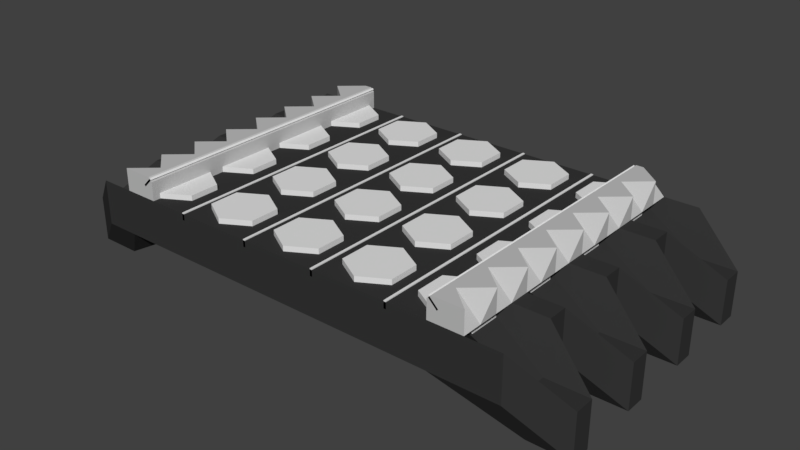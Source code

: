 # Source: SimpleStreetB1.blend  (saved by Blender 2.79.0; exported with 4.5.12 LTS)
import bpy
from mathutils import Matrix  # noqa: F401  (used for matrix-valued properties, if any)

bpy.ops.wm.read_factory_settings(use_empty=True)
scene = bpy.context.scene
scene.name = 'Scene'

# ---- collections
col_collection_1 = bpy.data.collections.new('Collection 1'); scene.collection.children.link(col_collection_1)

# ---- materials (node trees are filled in below, after node groups)
mat_material_001 = bpy.data.materials.new('Material.001')
mat_material_001.alpha_threshold = 0.0
mat_material_001.use_transparent_shadow = False
mat_material_001.diffuse_color = (0.5382, 0.5382, 0.5382, 1.0)
mat_material_001.roughness = 0.5
mat_material_001.line_color = (0.0, 0.0, 0.0, 1.0)
mat_material = bpy.data.materials.new('Material')
mat_material.alpha_threshold = 0.0
mat_material.use_transparent_shadow = False
mat_material.diffuse_color = (0.03741, 0.03741, 0.03741, 1.0)
mat_material.roughness = 0.5
mat_material.line_color = (0.0, 0.0, 0.0, 1.0)

# ---- material node trees

# ---- world
world_world = bpy.data.worlds.new('World'); scene.world = world_world
world_world.color = (0.05088, 0.05088, 0.05088)
world_world.use_sun_shadow = False
world_world.sun_shadow_jitter_overblur = 0.0
world_world.cycles.sampling_method = 'MANUAL'

# ---- meshes
me_plane_003 = bpy.data.meshes.new('Plane.003')
me_plane_003.from_pydata([(2.222, -6.516e-09, 0.4723), (2.204, -6.516e-09, 0.454), (2.1, 6.516e-09, 0.5943), (2.082, 6.516e-09, 0.5761), (2.1, -4.0, 0.5943), (2.222, -4.0, 0.4723), (2.204, -4.0, 0.454), (2.082, -4.0, 0.5761), (-2.098, -6.516e-09, 0.5964), (-2.079, -6.516e-09, 0.5781), (-2.22, 6.516e-09, 0.4743), (-2.201, 6.516e-09, 0.4561), (-2.22, -4.0, 0.4743), (-2.098, -4.0, 0.5964), (-2.079, -4.0, 0.5781), (-2.201, -4.0, 0.4561), (-2.098, -0.2667, 0.5964), (-2.098, -0.5333, 0.5964), (-2.098, -0.8, 0.5964), (-2.098, -1.067, 0.5964), (-2.098, -1.333, 0.5964), (-2.098, -1.6, 0.5964), (-2.098, -1.867, 0.5964), (-2.098, -2.133, 0.5964), (-2.098, -2.4, 0.5964), (-2.098, -2.667, 0.5964), (-2.098, -2.933, 0.5964), (-2.098, -3.2, 0.5964), (-2.098, -3.467, 0.5964), (-2.098, -3.733, 0.5964), (-2.22, -3.733, 0.4743), (-2.22, -3.467, 0.4743), (-2.22, -3.2, 0.4743), (-2.22, -2.933, 0.4743), (-2.22, -2.667, 0.4743), (-2.22, -2.4, 0.4743), (-2.22, -2.133, 0.4743), (-2.22, -1.867, 0.4743), (-2.22, -1.6, 0.4743), (-2.22, -1.333, 0.4743), (-2.22, -1.067, 0.4743), (-2.22, -0.8, 0.4743), (-2.22, -0.5333, 0.4743), (-2.22, -0.2667, 0.4743), (-2.201, -3.733, 0.4561), (-2.201, -3.467, 0.4561), (-2.201, -3.2, 0.4561), (-2.201, -2.933, 0.4561), (-2.201, -2.667, 0.4561), (-2.201, -2.4, 0.4561), (-2.201, -2.133, 0.4561), (-2.201, -1.867, 0.4561), (-2.201, -1.6, 0.4561), (-2.201, -1.333, 0.4561), (-2.201, -1.067, 0.4561), (-2.201, -0.8, 0.4561), (-2.201, -0.5333, 0.4561), (-2.201, -0.2667, 0.4561), (-2.079, -0.2667, 0.5781), (-2.079, -0.5333, 0.5781), (-2.079, -0.8, 0.5781), (-2.079, -1.067, 0.5781), (-2.079, -1.333, 0.5781), (-2.079, -1.6, 0.5781), (-2.079, -1.867, 0.5781), (-2.079, -2.133, 0.5781), (-2.079, -2.4, 0.5781), (-2.079, -2.667, 0.5781), (-2.079, -2.933, 0.5781), (-2.079, -3.2, 0.5781), (-2.079, -3.467, 0.5781), (-2.079, -3.733, 0.5781), (2.222, -0.2667, 0.4723), (2.222, -0.5333, 0.4723), (2.222, -0.8, 0.4723), (2.222, -1.067, 0.4723), (2.222, -1.333, 0.4723), (2.222, -1.6, 0.4723), (2.222, -1.867, 0.4723), (2.222, -2.133, 0.4723), (2.222, -2.4, 0.4723), (2.222, -2.667, 0.4723), (2.222, -2.933, 0.4723), (2.222, -3.2, 0.4723), (2.222, -3.467, 0.4723), (2.222, -3.733, 0.4723), (2.1, -3.733, 0.5943), (2.1, -3.467, 0.5943), (2.1, -3.2, 0.5943), (2.1, -2.933, 0.5943), (2.1, -2.667, 0.5943), (2.1, -2.4, 0.5943), (2.1, -2.133, 0.5943), (2.1, -1.867, 0.5943), (2.1, -1.6, 0.5943), (2.1, -1.333, 0.5943), (2.1, -1.067, 0.5943), (2.1, -0.8, 0.5943), (2.1, -0.5333, 0.5943), (2.1, -0.2667, 0.5943), (2.082, -3.733, 0.5761), (2.082, -3.467, 0.5761), (2.082, -3.2, 0.5761), (2.082, -2.933, 0.5761), (2.082, -2.667, 0.5761), (2.082, -2.4, 0.5761), (2.082, -2.133, 0.5761), (2.082, -1.867, 0.5761), (2.082, -1.6, 0.5761), (2.082, -1.333, 0.5761), (2.082, -1.067, 0.5761), (2.082, -0.8, 0.5761), (2.082, -0.5333, 0.5761), (2.082, -0.2667, 0.5761), (2.204, -0.2667, 0.454), (2.204, -0.5333, 0.454), (2.204, -0.8, 0.454), (2.204, -1.067, 0.454), (2.204, -1.333, 0.454), (2.204, -1.6, 0.454), (2.204, -1.867, 0.454), (2.204, -2.133, 0.454), (2.204, -2.4, 0.454), (2.204, -2.667, 0.454), (2.204, -2.933, 0.454), (2.204, -3.2, 0.454), (2.204, -3.467, 0.454), (2.204, -3.733, 0.454)], [], [(0, 1, 3, 2), (5, 4, 7, 6), (86, 4, 5, 85), (100, 7, 4, 86), (85, 5, 6, 127), (127, 6, 7, 100), (8, 9, 11, 10), (13, 12, 15, 14), (30, 12, 13, 29), (44, 15, 12, 30), (29, 13, 14, 71), (71, 14, 15, 44), (9, 58, 57, 11), (58, 59, 56, 57), (59, 60, 55, 56), (60, 61, 54, 55), (61, 62, 53, 54), (62, 63, 52, 53), (63, 64, 51, 52), (64, 65, 50, 51), (65, 66, 49, 50), (66, 67, 48, 49), (67, 68, 47, 48), (68, 69, 46, 47), (69, 70, 45, 46), (70, 71, 44, 45), (8, 16, 58, 9), (16, 17, 59, 58), (17, 18, 60, 59), (18, 19, 61, 60), (19, 20, 62, 61), (20, 21, 63, 62), (21, 22, 64, 63), (22, 23, 65, 64), (23, 24, 66, 65), (24, 25, 67, 66), (25, 26, 68, 67), (26, 27, 69, 68), (27, 28, 70, 69), (28, 29, 71, 70), (11, 57, 43, 10), (57, 56, 42, 43), (56, 55, 41, 42), (55, 54, 40, 41), (54, 53, 39, 40), (53, 52, 38, 39), (52, 51, 37, 38), (51, 50, 36, 37), (50, 49, 35, 36), (49, 48, 34, 35), (48, 47, 33, 34), (47, 46, 32, 33), (46, 45, 31, 32), (45, 44, 30, 31), (10, 43, 16, 8), (43, 42, 17, 16), (42, 41, 18, 17), (41, 40, 19, 18), (40, 39, 20, 19), (39, 38, 21, 20), (38, 37, 22, 21), (37, 36, 23, 22), (36, 35, 24, 23), (35, 34, 25, 24), (34, 33, 26, 25), (33, 32, 27, 26), (32, 31, 28, 27), (31, 30, 29, 28), (1, 114, 113, 3), (114, 115, 112, 113), (115, 116, 111, 112), (116, 117, 110, 111), (117, 118, 109, 110), (118, 119, 108, 109), (119, 120, 107, 108), (120, 121, 106, 107), (121, 122, 105, 106), (122, 123, 104, 105), (123, 124, 103, 104), (124, 125, 102, 103), (125, 126, 101, 102), (126, 127, 100, 101), (0, 72, 114, 1), (72, 73, 115, 114), (73, 74, 116, 115), (74, 75, 117, 116), (75, 76, 118, 117), (76, 77, 119, 118), (77, 78, 120, 119), (78, 79, 121, 120), (79, 80, 122, 121), (80, 81, 123, 122), (81, 82, 124, 123), (82, 83, 125, 124), (83, 84, 126, 125), (84, 85, 127, 126), (3, 113, 99, 2), (113, 112, 98, 99), (112, 111, 97, 98), (111, 110, 96, 97), (110, 109, 95, 96), (109, 108, 94, 95), (108, 107, 93, 94), (107, 106, 92, 93), (106, 105, 91, 92), (105, 104, 90, 91), (104, 103, 89, 90), (103, 102, 88, 89), (102, 101, 87, 88), (101, 100, 86, 87), (2, 99, 72, 0), (99, 98, 73, 72), (98, 97, 74, 73), (97, 96, 75, 74), (96, 95, 76, 75), (95, 94, 77, 76), (94, 93, 78, 77), (93, 92, 79, 78), (92, 91, 80, 79), (91, 90, 81, 80), (90, 89, 82, 81), (89, 88, 83, 82), (88, 87, 84, 83), (87, 86, 85, 84)])
me_plane_003.use_remesh_preserve_volume = False
me_plane_003.use_remesh_preserve_attributes = False
me_plane_003.use_mirror_vertex_groups = False
me_plane_003.update()
me_plane_001 = bpy.data.meshes.new('Plane.001')
me_plane_001.from_pydata([(-1.56, 3.624e-09, 0.3121), (-1.529, 3.624e-09, 0.3121), (-1.56, -3.624e-09, 0.2161), (-1.529, -3.624e-09, 0.2161), (-1.56, -4.0, 0.3121), (-1.529, -4.0, 0.3121), (-1.56, -4.0, 0.2161), (-1.529, -4.0, 0.2161), (-1.56, -0.2667, 0.3121), (-1.56, -0.5333, 0.3121), (-1.56, -0.8, 0.3121), (-1.56, -1.067, 0.3121), (-1.56, -1.333, 0.3121), (-1.56, -1.6, 0.3121), (-1.56, -1.867, 0.3121), (-1.56, -2.133, 0.3121), (-1.56, -2.4, 0.3121), (-1.56, -2.667, 0.3121), (-1.56, -2.933, 0.3121), (-1.56, -3.2, 0.3121), (-1.56, -3.467, 0.3121), (-1.56, -3.733, 0.3121), (-1.56, -3.733, 0.2161), (-1.56, -3.467, 0.2161), (-1.56, -3.2, 0.2161), (-1.56, -2.933, 0.2161), (-1.56, -2.667, 0.2161), (-1.56, -2.4, 0.2161), (-1.56, -2.133, 0.2161), (-1.56, -1.867, 0.2161), (-1.56, -1.6, 0.2161), (-1.56, -1.333, 0.2161), (-1.56, -1.067, 0.2161), (-1.56, -0.8, 0.2161), (-1.56, -0.5333, 0.2161), (-1.56, -0.2667, 0.2161), (-1.529, -3.733, 0.2161), (-1.529, -3.467, 0.2161), (-1.529, -3.2, 0.2161), (-1.529, -2.933, 0.2161), (-1.529, -2.667, 0.2161), (-1.529, -2.4, 0.2161), (-1.529, -2.133, 0.2161), (-1.529, -1.867, 0.2161), (-1.529, -1.6, 0.2161), (-1.529, -1.333, 0.2161), (-1.529, -1.067, 0.2161), (-1.529, -0.8, 0.2161), (-1.529, -0.5333, 0.2161), (-1.529, -0.2667, 0.2161), (-1.529, -0.2667, 0.3121), (-1.529, -0.5333, 0.3121), (-1.529, -0.8, 0.3121), (-1.529, -1.067, 0.3121), (-1.529, -1.333, 0.3121), (-1.529, -1.6, 0.3121), (-1.529, -1.867, 0.3121), (-1.529, -2.133, 0.3121), (-1.529, -2.4, 0.3121), (-1.529, -2.667, 0.3121), (-1.529, -2.933, 0.3121), (-1.529, -3.2, 0.3121), (-1.529, -3.467, 0.3121), (-1.529, -3.733, 0.3121), (-0.5311, 3.624e-09, 0.3121), (-0.5005, 3.624e-09, 0.3121), (-0.5311, -3.624e-09, 0.2161), (-0.5005, -3.624e-09, 0.2161), (-0.5311, -4.0, 0.3121), (-0.5005, -4.0, 0.3121), (-0.5311, -4.0, 0.2161), (-0.5005, -4.0, 0.2161), (-0.5311, -0.2667, 0.3121), (-0.5311, -0.5333, 0.3121), (-0.5311, -0.8, 0.3121), (-0.5311, -1.067, 0.3121), (-0.5311, -1.333, 0.3121), (-0.5311, -1.6, 0.3121), (-0.5311, -1.867, 0.3121), (-0.5311, -2.133, 0.3121), (-0.5311, -2.4, 0.3121), (-0.5311, -2.667, 0.3121), (-0.5311, -2.933, 0.3121), (-0.5311, -3.2, 0.3121), (-0.5311, -3.467, 0.3121), (-0.5311, -3.733, 0.3121), (-0.5311, -3.733, 0.2161), (-0.5311, -3.467, 0.2161), (-0.5311, -3.2, 0.2161), (-0.5311, -2.933, 0.2161), (-0.5311, -2.667, 0.2161), (-0.5311, -2.4, 0.2161), (-0.5311, -2.133, 0.2161), (-0.5311, -1.867, 0.2161), (-0.5311, -1.6, 0.2161), (-0.5311, -1.333, 0.2161), (-0.5311, -1.067, 0.2161), (-0.5311, -0.8, 0.2161), (-0.5311, -0.5333, 0.2161), (-0.5311, -0.2667, 0.2161), (-0.5005, -3.733, 0.2161), (-0.5005, -3.467, 0.2161), (-0.5005, -3.2, 0.2161), (-0.5005, -2.933, 0.2161), (-0.5005, -2.667, 0.2161), (-0.5005, -2.4, 0.2161), (-0.5005, -2.133, 0.2161), (-0.5005, -1.867, 0.2161), (-0.5005, -1.6, 0.2161), (-0.5005, -1.333, 0.2161), (-0.5005, -1.067, 0.2161), (-0.5005, -0.8, 0.2161), (-0.5005, -0.5333, 0.2161), (-0.5005, -0.2667, 0.2161), (-0.5005, -0.2667, 0.3121), (-0.5005, -0.5333, 0.3121), (-0.5005, -0.8, 0.3121), (-0.5005, -1.067, 0.3121), (-0.5005, -1.333, 0.3121), (-0.5005, -1.6, 0.3121), (-0.5005, -1.867, 0.3121), (-0.5005, -2.133, 0.3121), (-0.5005, -2.4, 0.3121), (-0.5005, -2.667, 0.3121), (-0.5005, -2.933, 0.3121), (-0.5005, -3.2, 0.3121), (-0.5005, -3.467, 0.3121), (-0.5005, -3.733, 0.3121), (0.4975, 3.624e-09, 0.3121), (0.5281, 3.624e-09, 0.3121), (0.4975, -3.624e-09, 0.2161), (0.5281, -3.624e-09, 0.2161), (0.4975, -4.0, 0.3121), (0.5281, -4.0, 0.3121), (0.4975, -4.0, 0.2161), (0.5281, -4.0, 0.2161), (0.4975, -0.2667, 0.3121), (0.4975, -0.5333, 0.3121), (0.4975, -0.8, 0.3121), (0.4975, -1.067, 0.3121), (0.4975, -1.333, 0.3121), (0.4975, -1.6, 0.3121), (0.4975, -1.867, 0.3121), (0.4975, -2.133, 0.3121), (0.4975, -2.4, 0.3121), (0.4975, -2.667, 0.3121), (0.4975, -2.933, 0.3121), (0.4975, -3.2, 0.3121), (0.4975, -3.467, 0.3121), (0.4975, -3.733, 0.3121), (0.4975, -3.733, 0.2161), (0.4975, -3.467, 0.2161), (0.4975, -3.2, 0.2161), (0.4975, -2.933, 0.2161), (0.4975, -2.667, 0.2161), (0.4975, -2.4, 0.2161), (0.4975, -2.133, 0.2161), (0.4975, -1.867, 0.2161), (0.4975, -1.6, 0.2161), (0.4975, -1.333, 0.2161), (0.4975, -1.067, 0.2161), (0.4975, -0.8, 0.2161), (0.4975, -0.5333, 0.2161), (0.4975, -0.2667, 0.2161), (0.5281, -3.733, 0.2161), (0.5281, -3.467, 0.2161), (0.5281, -3.2, 0.2161), (0.5281, -2.933, 0.2161), (0.5281, -2.667, 0.2161), (0.5281, -2.4, 0.2161), (0.5281, -2.133, 0.2161), (0.5281, -1.867, 0.2161), (0.5281, -1.6, 0.2161), (0.5281, -1.333, 0.2161), (0.5281, -1.067, 0.2161), (0.5281, -0.8, 0.2161), (0.5281, -0.5333, 0.2161), (0.5281, -0.2667, 0.2161), (0.5281, -0.2667, 0.3121), (0.5281, -0.5333, 0.3121), (0.5281, -0.8, 0.3121), (0.5281, -1.067, 0.3121), (0.5281, -1.333, 0.3121), (0.5281, -1.6, 0.3121), (0.5281, -1.867, 0.3121), (0.5281, -2.133, 0.3121), (0.5281, -2.4, 0.3121), (0.5281, -2.667, 0.3121), (0.5281, -2.933, 0.3121), (0.5281, -3.2, 0.3121), (0.5281, -3.467, 0.3121), (0.5281, -3.733, 0.3121), (1.526, 3.624e-09, 0.3121), (1.557, 3.624e-09, 0.3121), (1.526, -3.624e-09, 0.2161), (1.557, -3.624e-09, 0.2161), (1.526, -4.0, 0.3121), (1.557, -4.0, 0.3121), (1.526, -4.0, 0.2161), (1.557, -4.0, 0.2161), (1.526, -0.2667, 0.3121), (1.526, -0.5333, 0.3121), (1.526, -0.8, 0.3121), (1.526, -1.067, 0.3121), (1.526, -1.333, 0.3121), (1.526, -1.6, 0.3121), (1.526, -1.867, 0.3121), (1.526, -2.133, 0.3121), (1.526, -2.4, 0.3121), (1.526, -2.667, 0.3121), (1.526, -2.933, 0.3121), (1.526, -3.2, 0.3121), (1.526, -3.467, 0.3121), (1.526, -3.733, 0.3121), (1.526, -3.733, 0.2161), (1.526, -3.467, 0.2161), (1.526, -3.2, 0.2161), (1.526, -2.933, 0.2161), (1.526, -2.667, 0.2161), (1.526, -2.4, 0.2161), (1.526, -2.133, 0.2161), (1.526, -1.867, 0.2161), (1.526, -1.6, 0.2161), (1.526, -1.333, 0.2161), (1.526, -1.067, 0.2161), (1.526, -0.8, 0.2161), (1.526, -0.5333, 0.2161), (1.526, -0.2667, 0.2161), (1.557, -3.733, 0.2161), (1.557, -3.467, 0.2161), (1.557, -3.2, 0.2161), (1.557, -2.933, 0.2161), (1.557, -2.667, 0.2161), (1.557, -2.4, 0.2161), (1.557, -2.133, 0.2161), (1.557, -1.867, 0.2161), (1.557, -1.6, 0.2161), (1.557, -1.333, 0.2161), (1.557, -1.067, 0.2161), (1.557, -0.8, 0.2161), (1.557, -0.5333, 0.2161), (1.557, -0.2667, 0.2161), (1.557, -0.2667, 0.3121), (1.557, -0.5333, 0.3121), (1.557, -0.8, 0.3121), (1.557, -1.067, 0.3121), (1.557, -1.333, 0.3121), (1.557, -1.6, 0.3121), (1.557, -1.867, 0.3121), (1.557, -2.133, 0.3121), (1.557, -2.4, 0.3121), (1.557, -2.667, 0.3121), (1.557, -2.933, 0.3121), (1.557, -3.2, 0.3121), (1.557, -3.467, 0.3121), (1.557, -3.733, 0.3121)], [], [(0, 1, 3, 2), (4, 6, 7, 5), (22, 6, 4, 21), (36, 7, 6, 22), (21, 4, 5, 63), (63, 5, 7, 36), (1, 50, 49, 3), (50, 51, 48, 49), (51, 52, 47, 48), (52, 53, 46, 47), (53, 54, 45, 46), (54, 55, 44, 45), (55, 56, 43, 44), (56, 57, 42, 43), (57, 58, 41, 42), (58, 59, 40, 41), (59, 60, 39, 40), (60, 61, 38, 39), (61, 62, 37, 38), (62, 63, 36, 37), (0, 8, 50, 1), (8, 9, 51, 50), (9, 10, 52, 51), (10, 11, 53, 52), (11, 12, 54, 53), (12, 13, 55, 54), (13, 14, 56, 55), (14, 15, 57, 56), (15, 16, 58, 57), (16, 17, 59, 58), (17, 18, 60, 59), (18, 19, 61, 60), (19, 20, 62, 61), (20, 21, 63, 62), (3, 49, 35, 2), (49, 48, 34, 35), (48, 47, 33, 34), (47, 46, 32, 33), (46, 45, 31, 32), (45, 44, 30, 31), (44, 43, 29, 30), (43, 42, 28, 29), (42, 41, 27, 28), (41, 40, 26, 27), (40, 39, 25, 26), (39, 38, 24, 25), (38, 37, 23, 24), (37, 36, 22, 23), (2, 35, 8, 0), (35, 34, 9, 8), (34, 33, 10, 9), (33, 32, 11, 10), (32, 31, 12, 11), (31, 30, 13, 12), (30, 29, 14, 13), (29, 28, 15, 14), (28, 27, 16, 15), (27, 26, 17, 16), (26, 25, 18, 17), (25, 24, 19, 18), (24, 23, 20, 19), (23, 22, 21, 20), (64, 65, 67, 66), (68, 70, 71, 69), (86, 70, 68, 85), (100, 71, 70, 86), (85, 68, 69, 127), (127, 69, 71, 100), (65, 114, 113, 67), (114, 115, 112, 113), (115, 116, 111, 112), (116, 117, 110, 111), (117, 118, 109, 110), (118, 119, 108, 109), (119, 120, 107, 108), (120, 121, 106, 107), (121, 122, 105, 106), (122, 123, 104, 105), (123, 124, 103, 104), (124, 125, 102, 103), (125, 126, 101, 102), (126, 127, 100, 101), (64, 72, 114, 65), (72, 73, 115, 114), (73, 74, 116, 115), (74, 75, 117, 116), (75, 76, 118, 117), (76, 77, 119, 118), (77, 78, 120, 119), (78, 79, 121, 120), (79, 80, 122, 121), (80, 81, 123, 122), (81, 82, 124, 123), (82, 83, 125, 124), (83, 84, 126, 125), (84, 85, 127, 126), (67, 113, 99, 66), (113, 112, 98, 99), (112, 111, 97, 98), (111, 110, 96, 97), (110, 109, 95, 96), (109, 108, 94, 95), (108, 107, 93, 94), (107, 106, 92, 93), (106, 105, 91, 92), (105, 104, 90, 91), (104, 103, 89, 90), (103, 102, 88, 89), (102, 101, 87, 88), (101, 100, 86, 87), (66, 99, 72, 64), (99, 98, 73, 72), (98, 97, 74, 73), (97, 96, 75, 74), (96, 95, 76, 75), (95, 94, 77, 76), (94, 93, 78, 77), (93, 92, 79, 78), (92, 91, 80, 79), (91, 90, 81, 80), (90, 89, 82, 81), (89, 88, 83, 82), (88, 87, 84, 83), (87, 86, 85, 84), (128, 129, 131, 130), (132, 134, 135, 133), (150, 134, 132, 149), (164, 135, 134, 150), (149, 132, 133, 191), (191, 133, 135, 164), (129, 178, 177, 131), (178, 179, 176, 177), (179, 180, 175, 176), (180, 181, 174, 175), (181, 182, 173, 174), (182, 183, 172, 173), (183, 184, 171, 172), (184, 185, 170, 171), (185, 186, 169, 170), (186, 187, 168, 169), (187, 188, 167, 168), (188, 189, 166, 167), (189, 190, 165, 166), (190, 191, 164, 165), (128, 136, 178, 129), (136, 137, 179, 178), (137, 138, 180, 179), (138, 139, 181, 180), (139, 140, 182, 181), (140, 141, 183, 182), (141, 142, 184, 183), (142, 143, 185, 184), (143, 144, 186, 185), (144, 145, 187, 186), (145, 146, 188, 187), (146, 147, 189, 188), (147, 148, 190, 189), (148, 149, 191, 190), (131, 177, 163, 130), (177, 176, 162, 163), (176, 175, 161, 162), (175, 174, 160, 161), (174, 173, 159, 160), (173, 172, 158, 159), (172, 171, 157, 158), (171, 170, 156, 157), (170, 169, 155, 156), (169, 168, 154, 155), (168, 167, 153, 154), (167, 166, 152, 153), (166, 165, 151, 152), (165, 164, 150, 151), (130, 163, 136, 128), (163, 162, 137, 136), (162, 161, 138, 137), (161, 160, 139, 138), (160, 159, 140, 139), (159, 158, 141, 140), (158, 157, 142, 141), (157, 156, 143, 142), (156, 155, 144, 143), (155, 154, 145, 144), (154, 153, 146, 145), (153, 152, 147, 146), (152, 151, 148, 147), (151, 150, 149, 148), (192, 193, 195, 194), (196, 198, 199, 197), (214, 198, 196, 213), (228, 199, 198, 214), (213, 196, 197, 255), (255, 197, 199, 228), (193, 242, 241, 195), (242, 243, 240, 241), (243, 244, 239, 240), (244, 245, 238, 239), (245, 246, 237, 238), (246, 247, 236, 237), (247, 248, 235, 236), (248, 249, 234, 235), (249, 250, 233, 234), (250, 251, 232, 233), (251, 252, 231, 232), (252, 253, 230, 231), (253, 254, 229, 230), (254, 255, 228, 229), (192, 200, 242, 193), (200, 201, 243, 242), (201, 202, 244, 243), (202, 203, 245, 244), (203, 204, 246, 245), (204, 205, 247, 246), (205, 206, 248, 247), (206, 207, 249, 248), (207, 208, 250, 249), (208, 209, 251, 250), (209, 210, 252, 251), (210, 211, 253, 252), (211, 212, 254, 253), (212, 213, 255, 254), (195, 241, 227, 194), (241, 240, 226, 227), (240, 239, 225, 226), (239, 238, 224, 225), (238, 237, 223, 224), (237, 236, 222, 223), (236, 235, 221, 222), (235, 234, 220, 221), (234, 233, 219, 220), (233, 232, 218, 219), (232, 231, 217, 218), (231, 230, 216, 217), (230, 229, 215, 216), (229, 228, 214, 215), (194, 227, 200, 192), (227, 226, 201, 200), (226, 225, 202, 201), (225, 224, 203, 202), (224, 223, 204, 203), (223, 222, 205, 204), (222, 221, 206, 205), (221, 220, 207, 206), (220, 219, 208, 207), (219, 218, 209, 208), (218, 217, 210, 209), (217, 216, 211, 210), (216, 215, 212, 211), (215, 214, 213, 212)])
me_plane_001.use_remesh_preserve_volume = False
me_plane_001.use_remesh_preserve_attributes = False
me_plane_001.use_mirror_vertex_groups = False
me_plane_001.update()
me_cylinder = bpy.data.meshes.new('Cylinder')
me_cylinder.from_pydata([(-2.079, -0.1, -0.27), (-2.079, -0.1, 0.37), (-1.732, -0.3, -0.27), (-1.732, -0.3, 0.37), (-1.732, -0.7, -0.27), (-1.732, -0.7, 0.37), (-2.079, -0.9, -0.27), (-2.079, -0.9, 0.37), (-2.425, -0.7, -0.27), (-2.425, -0.7, 0.37), (-2.425, -0.3, -0.27), (-2.425, -0.3, 0.37), (-1.039, -0.1, -0.27), (-1.039, -0.1, 0.37), (-0.6931, -0.3, -0.27), (-0.6931, -0.3, 0.37), (-0.6931, -0.7, -0.27), (-0.6931, -0.7, 0.37), (-1.039, -0.9, -0.27), (-1.039, -0.9, 0.37), (-1.386, -0.7, -0.27), (-1.386, -0.7, 0.37), (-1.386, -0.3, -0.27), (-1.386, -0.3, 0.37), (-0.0002529, -0.1, -0.27), (-0.0002529, -0.1, 0.37), (0.3462, -0.3, -0.27), (0.3462, -0.3, 0.37), (0.3462, -0.7, -0.27), (0.3462, -0.7, 0.37), (-0.0002529, -0.9, -0.27), (-0.0002529, -0.9, 0.37), (-0.3467, -0.7, -0.27), (-0.3467, -0.7, 0.37), (-0.3467, -0.3, -0.27), (-0.3467, -0.3, 0.37), (1.039, -0.1, -0.27), (1.039, -0.1, 0.37), (1.385, -0.3, -0.27), (1.385, -0.3, 0.37), (1.385, -0.7, -0.27), (1.385, -0.7, 0.37), (1.039, -0.9, -0.27), (1.039, -0.9, 0.37), (0.6926, -0.7, -0.27), (0.6926, -0.7, 0.37), (0.6926, -0.3, -0.27), (0.6926, -0.3, 0.37), (2.078, -0.1, -0.27), (2.078, -0.1, 0.37), (2.425, -0.3, -0.27), (2.425, -0.3, 0.37), (2.425, -0.7, -0.27), (2.425, -0.7, 0.37), (2.078, -0.9, -0.27), (2.078, -0.9, 0.37), (1.732, -0.7, -0.27), (1.732, -0.7, 0.37), (1.732, -0.3, -0.27), (1.732, -0.3, 0.37), (-2.079, -1.1, -0.27), (-2.079, -1.1, 0.37), (-1.732, -1.3, -0.27), (-1.732, -1.3, 0.37), (-1.732, -1.7, -0.27), (-1.732, -1.7, 0.37), (-2.079, -1.9, -0.27), (-2.079, -1.9, 0.37), (-2.425, -1.7, -0.27), (-2.425, -1.7, 0.37), (-2.425, -1.3, -0.27), (-2.425, -1.3, 0.37), (-1.039, -1.1, -0.27), (-1.039, -1.1, 0.37), (-0.6931, -1.3, -0.27), (-0.6931, -1.3, 0.37), (-0.6931, -1.7, -0.27), (-0.6931, -1.7, 0.37), (-1.039, -1.9, -0.27), (-1.039, -1.9, 0.37), (-1.386, -1.7, -0.27), (-1.386, -1.7, 0.37), (-1.386, -1.3, -0.27), (-1.386, -1.3, 0.37), (-0.0002529, -1.1, -0.27), (-0.0002529, -1.1, 0.37), (0.3462, -1.3, -0.27), (0.3462, -1.3, 0.37), (0.3462, -1.7, -0.27), (0.3462, -1.7, 0.37), (-0.0002529, -1.9, -0.27), (-0.0002529, -1.9, 0.37), (-0.3467, -1.7, -0.27), (-0.3467, -1.7, 0.37), (-0.3467, -1.3, -0.27), (-0.3467, -1.3, 0.37), (1.039, -1.1, -0.27), (1.039, -1.1, 0.37), (1.385, -1.3, -0.27), (1.385, -1.3, 0.37), (1.385, -1.7, -0.27), (1.385, -1.7, 0.37), (1.039, -1.9, -0.27), (1.039, -1.9, 0.37), (0.6926, -1.7, -0.27), (0.6926, -1.7, 0.37), (0.6926, -1.3, -0.27), (0.6926, -1.3, 0.37), (2.078, -1.1, -0.27), (2.078, -1.1, 0.37), (2.425, -1.3, -0.27), (2.425, -1.3, 0.37), (2.425, -1.7, -0.27), (2.425, -1.7, 0.37), (2.078, -1.9, -0.27), (2.078, -1.9, 0.37), (1.732, -1.7, -0.27), (1.732, -1.7, 0.37), (1.732, -1.3, -0.27), (1.732, -1.3, 0.37), (-2.079, -2.1, -0.27), (-2.079, -2.1, 0.37), (-1.732, -2.3, -0.27), (-1.732, -2.3, 0.37), (-1.732, -2.7, -0.27), (-1.732, -2.7, 0.37), (-2.079, -2.9, -0.27), (-2.079, -2.9, 0.37), (-2.425, -2.7, -0.27), (-2.425, -2.7, 0.37), (-2.425, -2.3, -0.27), (-2.425, -2.3, 0.37), (-1.039, -2.1, -0.27), (-1.039, -2.1, 0.37), (-0.6931, -2.3, -0.27), (-0.6931, -2.3, 0.37), (-0.6931, -2.7, -0.27), (-0.6931, -2.7, 0.37), (-1.039, -2.9, -0.27), (-1.039, -2.9, 0.37), (-1.386, -2.7, -0.27), (-1.386, -2.7, 0.37), (-1.386, -2.3, -0.27), (-1.386, -2.3, 0.37), (-0.0002529, -2.1, -0.27), (-0.0002529, -2.1, 0.37), (0.3462, -2.3, -0.27), (0.3462, -2.3, 0.37), (0.3462, -2.7, -0.27), (0.3462, -2.7, 0.37), (-0.0002529, -2.9, -0.27), (-0.0002529, -2.9, 0.37), (-0.3467, -2.7, -0.27), (-0.3467, -2.7, 0.37), (-0.3467, -2.3, -0.27), (-0.3467, -2.3, 0.37), (1.039, -2.1, -0.27), (1.039, -2.1, 0.37), (1.385, -2.3, -0.27), (1.385, -2.3, 0.37), (1.385, -2.7, -0.27), (1.385, -2.7, 0.37), (1.039, -2.9, -0.27), (1.039, -2.9, 0.37), (0.6926, -2.7, -0.27), (0.6926, -2.7, 0.37), (0.6926, -2.3, -0.27), (0.6926, -2.3, 0.37), (2.078, -2.1, -0.27), (2.078, -2.1, 0.37), (2.425, -2.3, -0.27), (2.425, -2.3, 0.37), (2.425, -2.7, -0.27), (2.425, -2.7, 0.37), (2.078, -2.9, -0.27), (2.078, -2.9, 0.37), (1.732, -2.7, -0.27), (1.732, -2.7, 0.37), (1.732, -2.3, -0.27), (1.732, -2.3, 0.37), (-2.079, -3.1, -0.27), (-2.079, -3.1, 0.37), (-1.732, -3.3, -0.27), (-1.732, -3.3, 0.37), (-1.732, -3.7, -0.27), (-1.732, -3.7, 0.37), (-2.079, -3.9, -0.27), (-2.079, -3.9, 0.37), (-2.425, -3.7, -0.27), (-2.425, -3.7, 0.37), (-2.425, -3.3, -0.27), (-2.425, -3.3, 0.37), (-1.039, -3.1, -0.27), (-1.039, -3.1, 0.37), (-0.6931, -3.3, -0.27), (-0.6931, -3.3, 0.37), (-0.6931, -3.7, -0.27), (-0.6931, -3.7, 0.37), (-1.039, -3.9, -0.27), (-1.039, -3.9, 0.37), (-1.386, -3.7, -0.27), (-1.386, -3.7, 0.37), (-1.386, -3.3, -0.27), (-1.386, -3.3, 0.37), (-0.0002529, -3.1, -0.27), (-0.0002529, -3.1, 0.37), (0.3462, -3.3, -0.27), (0.3462, -3.3, 0.37), (0.3462, -3.7, -0.27), (0.3462, -3.7, 0.37), (-0.0002529, -3.9, -0.27), (-0.0002529, -3.9, 0.37), (-0.3467, -3.7, -0.27), (-0.3467, -3.7, 0.37), (-0.3467, -3.3, -0.27), (-0.3467, -3.3, 0.37), (1.039, -3.1, -0.27), (1.039, -3.1, 0.37), (1.385, -3.3, -0.27), (1.385, -3.3, 0.37), (1.385, -3.7, -0.27), (1.385, -3.7, 0.37), (1.039, -3.9, -0.27), (1.039, -3.9, 0.37), (0.6926, -3.7, -0.27), (0.6926, -3.7, 0.37), (0.6926, -3.3, -0.27), (0.6926, -3.3, 0.37), (2.078, -3.1, -0.27), (2.078, -3.1, 0.37), (2.425, -3.3, -0.27), (2.425, -3.3, 0.37), (2.425, -3.7, -0.27), (2.425, -3.7, 0.37), (2.078, -3.9, -0.27), (2.078, -3.9, 0.37), (1.732, -3.7, -0.27), (1.732, -3.7, 0.37), (1.732, -3.3, -0.27), (1.732, -3.3, 0.37)], [], [(0, 1, 3, 2), (2, 3, 5, 4), (4, 5, 7, 6), (6, 7, 9, 8), (3, 1, 11, 9, 7, 5), (8, 9, 11, 10), (10, 11, 1, 0), (0, 2, 4, 6, 8, 10), (12, 13, 15, 14), (14, 15, 17, 16), (16, 17, 19, 18), (18, 19, 21, 20), (15, 13, 23, 21, 19, 17), (20, 21, 23, 22), (22, 23, 13, 12), (12, 14, 16, 18, 20, 22), (24, 25, 27, 26), (26, 27, 29, 28), (28, 29, 31, 30), (30, 31, 33, 32), (27, 25, 35, 33, 31, 29), (32, 33, 35, 34), (34, 35, 25, 24), (24, 26, 28, 30, 32, 34), (36, 37, 39, 38), (38, 39, 41, 40), (40, 41, 43, 42), (42, 43, 45, 44), (39, 37, 47, 45, 43, 41), (44, 45, 47, 46), (46, 47, 37, 36), (36, 38, 40, 42, 44, 46), (48, 49, 51, 50), (50, 51, 53, 52), (52, 53, 55, 54), (54, 55, 57, 56), (51, 49, 59, 57, 55, 53), (56, 57, 59, 58), (58, 59, 49, 48), (48, 50, 52, 54, 56, 58), (60, 61, 63, 62), (62, 63, 65, 64), (64, 65, 67, 66), (66, 67, 69, 68), (63, 61, 71, 69, 67, 65), (68, 69, 71, 70), (70, 71, 61, 60), (60, 62, 64, 66, 68, 70), (72, 73, 75, 74), (74, 75, 77, 76), (76, 77, 79, 78), (78, 79, 81, 80), (75, 73, 83, 81, 79, 77), (80, 81, 83, 82), (82, 83, 73, 72), (72, 74, 76, 78, 80, 82), (84, 85, 87, 86), (86, 87, 89, 88), (88, 89, 91, 90), (90, 91, 93, 92), (87, 85, 95, 93, 91, 89), (92, 93, 95, 94), (94, 95, 85, 84), (84, 86, 88, 90, 92, 94), (96, 97, 99, 98), (98, 99, 101, 100), (100, 101, 103, 102), (102, 103, 105, 104), (99, 97, 107, 105, 103, 101), (104, 105, 107, 106), (106, 107, 97, 96), (96, 98, 100, 102, 104, 106), (108, 109, 111, 110), (110, 111, 113, 112), (112, 113, 115, 114), (114, 115, 117, 116), (111, 109, 119, 117, 115, 113), (116, 117, 119, 118), (118, 119, 109, 108), (108, 110, 112, 114, 116, 118), (120, 121, 123, 122), (122, 123, 125, 124), (124, 125, 127, 126), (126, 127, 129, 128), (123, 121, 131, 129, 127, 125), (128, 129, 131, 130), (130, 131, 121, 120), (120, 122, 124, 126, 128, 130), (132, 133, 135, 134), (134, 135, 137, 136), (136, 137, 139, 138), (138, 139, 141, 140), (135, 133, 143, 141, 139, 137), (140, 141, 143, 142), (142, 143, 133, 132), (132, 134, 136, 138, 140, 142), (144, 145, 147, 146), (146, 147, 149, 148), (148, 149, 151, 150), (150, 151, 153, 152), (147, 145, 155, 153, 151, 149), (152, 153, 155, 154), (154, 155, 145, 144), (144, 146, 148, 150, 152, 154), (156, 157, 159, 158), (158, 159, 161, 160), (160, 161, 163, 162), (162, 163, 165, 164), (159, 157, 167, 165, 163, 161), (164, 165, 167, 166), (166, 167, 157, 156), (156, 158, 160, 162, 164, 166), (168, 169, 171, 170), (170, 171, 173, 172), (172, 173, 175, 174), (174, 175, 177, 176), (171, 169, 179, 177, 175, 173), (176, 177, 179, 178), (178, 179, 169, 168), (168, 170, 172, 174, 176, 178), (180, 181, 183, 182), (182, 183, 185, 184), (184, 185, 187, 186), (186, 187, 189, 188), (183, 181, 191, 189, 187, 185), (188, 189, 191, 190), (190, 191, 181, 180), (180, 182, 184, 186, 188, 190), (192, 193, 195, 194), (194, 195, 197, 196), (196, 197, 199, 198), (198, 199, 201, 200), (195, 193, 203, 201, 199, 197), (200, 201, 203, 202), (202, 203, 193, 192), (192, 194, 196, 198, 200, 202), (204, 205, 207, 206), (206, 207, 209, 208), (208, 209, 211, 210), (210, 211, 213, 212), (207, 205, 215, 213, 211, 209), (212, 213, 215, 214), (214, 215, 205, 204), (204, 206, 208, 210, 212, 214), (216, 217, 219, 218), (218, 219, 221, 220), (220, 221, 223, 222), (222, 223, 225, 224), (219, 217, 227, 225, 223, 221), (224, 225, 227, 226), (226, 227, 217, 216), (216, 218, 220, 222, 224, 226), (228, 229, 231, 230), (230, 231, 233, 232), (232, 233, 235, 234), (234, 235, 237, 236), (231, 229, 239, 237, 235, 233), (236, 237, 239, 238), (238, 239, 229, 228), (228, 230, 232, 234, 236, 238)])
me_cylinder.use_remesh_preserve_volume = False
me_cylinder.use_remesh_preserve_attributes = False
me_cylinder.use_mirror_vertex_groups = False
me_cylinder.update()
me_cube_001 = bpy.data.meshes.new('Cube.001')
me_cube_001.from_pydata([(2.538, -9.537e-07, 0.3), (2.077, -9.537e-07, 0.3), (-2.077, -2.384e-07, 0.3), (-2.538, 0.0, 0.3), (2.538, -4.0, 0.3), (2.077, -4.0, 0.3), (-2.077, -4.0, 0.3), (-2.538, -4.0, 0.3), (2.23, -9.537e-07, 0.6), (-2.23, 0.0, 0.6), (2.538, -4.0, 0.6), (-2.538, -4.0, 0.6), (2.538, -0.8, 0.3), (2.538, -1.6, 0.3), (2.538, -2.4, 0.3), (2.538, -3.2, 0.3), (2.077, -0.8, 0.3), (2.077, -1.6, 0.3), (2.077, -2.4, 0.3), (2.077, -3.2, 0.3), (2.538, -0.8, 0.6), (2.23, -1.6, 0.6), (2.538, -2.4, 0.6), (2.23, -3.2, 0.6), (-2.077, -0.8, 0.3), (-2.077, -1.6, 0.3), (-2.077, -2.4, 0.3), (-2.077, -3.2, 0.3), (-2.538, -0.8, 0.3), (-2.538, -1.6, 0.3), (-2.538, -2.4, 0.3), (-2.538, -3.2, 0.3), (-2.538, -0.8, 0.6), (-2.23, -1.6, 0.6), (-2.538, -2.4, 0.6), (-2.23, -3.2, 0.6), (2.538, -3.467, 0.3), (2.538, -3.733, 0.3), (2.077, -3.467, 0.3), (2.077, -3.733, 0.3), (2.538, -3.467, 0.6), (2.23, -3.733, 0.6), (2.538, -2.667, 0.3), (2.538, -2.933, 0.3), (2.077, -2.667, 0.3), (2.077, -2.933, 0.3), (2.23, -2.667, 0.6), (2.538, -2.933, 0.6), (2.538, -1.867, 0.3), (2.538, -2.133, 0.3), (2.077, -1.867, 0.3), (2.077, -2.133, 0.3), (2.538, -1.867, 0.6), (2.23, -2.133, 0.6), (2.538, -1.067, 0.3), (2.538, -1.333, 0.3), (2.077, -1.067, 0.3), (2.077, -1.333, 0.3), (2.23, -1.067, 0.6), (2.538, -1.333, 0.6), (2.538, -0.2667, 0.3), (2.538, -0.5333, 0.3), (2.077, -0.2667, 0.3), (2.077, -0.5333, 0.3), (2.538, -0.2667, 0.6), (2.23, -0.5333, 0.6), (-2.077, -3.467, 0.3), (-2.077, -3.733, 0.3), (-2.538, -3.467, 0.3), (-2.538, -3.733, 0.3), (-2.538, -3.467, 0.6), (-2.23, -3.733, 0.6), (-2.077, -2.667, 0.3), (-2.077, -2.933, 0.3), (-2.538, -2.667, 0.3), (-2.538, -2.933, 0.3), (-2.23, -2.667, 0.6), (-2.538, -2.933, 0.6), (-2.077, -1.867, 0.3), (-2.077, -2.133, 0.3), (-2.538, -1.867, 0.3), (-2.538, -2.133, 0.3), (-2.538, -1.867, 0.6), (-2.23, -2.133, 0.6), (-2.077, -1.067, 0.3), (-2.077, -1.333, 0.3), (-2.538, -1.067, 0.3), (-2.538, -1.333, 0.3), (-2.23, -1.067, 0.6), (-2.538, -1.333, 0.6), (-2.077, -0.2667, 0.3), (-2.077, -0.5333, 0.3), (-2.538, -0.2667, 0.3), (-2.538, -0.5333, 0.3), (-2.538, -0.2667, 0.6), (-2.23, -0.5333, 0.6), (2.077, -9.537e-07, 0.5481), (2.129, -9.537e-07, 0.6), (-2.129, -1.573e-07, 0.6), (-2.077, -2.384e-07, 0.5481), (2.129, -4.0, 0.6), (2.077, -4.0, 0.5481), (-2.077, -4.0, 0.5481), (-2.129, -4.0, 0.6), (2.077, -0.8, 0.5481), (2.129, -0.8, 0.6), (2.077, -1.6, 0.5481), (2.129, -1.6, 0.6), (2.077, -2.4, 0.5481), (2.129, -2.4, 0.6), (2.077, -3.2, 0.5481), (2.129, -3.2, 0.6), (-2.129, -0.8, 0.6), (-2.077, -0.8, 0.5481), (-2.129, -1.6, 0.6), (-2.077, -1.6, 0.5481), (-2.129, -2.4, 0.6), (-2.077, -2.4, 0.5481), (-2.129, -3.2, 0.6), (-2.077, -3.2, 0.5481), (2.077, -3.467, 0.5481), (2.129, -3.467, 0.6), (2.129, -3.733, 0.6), (2.077, -3.733, 0.5481), (2.077, -2.667, 0.5481), (2.129, -2.667, 0.6), (2.129, -2.933, 0.6), (2.077, -2.933, 0.5481), (2.077, -1.867, 0.5481), (2.129, -1.867, 0.6), (2.129, -2.133, 0.6), (2.077, -2.133, 0.5481), (2.077, -1.067, 0.5481), (2.129, -1.067, 0.6), (2.129, -1.333, 0.6), (2.077, -1.333, 0.5481), (2.077, -0.2667, 0.5481), (2.129, -0.2667, 0.6), (2.129, -0.5333, 0.6), (2.077, -0.5333, 0.5481), (-2.129, -3.467, 0.6), (-2.077, -3.467, 0.5481), (-2.077, -3.733, 0.5481), (-2.129, -3.733, 0.6), (-2.129, -2.667, 0.6), (-2.077, -2.667, 0.5481), (-2.077, -2.933, 0.5481), (-2.129, -2.933, 0.6), (-2.129, -1.867, 0.6), (-2.077, -1.867, 0.5481), (-2.077, -2.133, 0.5481), (-2.129, -2.133, 0.6), (-2.129, -1.067, 0.6), (-2.077, -1.067, 0.5481), (-2.077, -1.333, 0.5481), (-2.129, -1.333, 0.6), (-2.129, -0.2667, 0.6), (-2.077, -0.2667, 0.5481), (-2.077, -0.5333, 0.5481), (-2.129, -0.5333, 0.6)], [], [(60, 0, 8, 64), (69, 7, 11, 71), (39, 5, 101, 123), (6, 67, 142, 102), (41, 122, 100, 10), (90, 2, 99, 157), (7, 6, 102, 103, 11), (5, 4, 10, 100, 101), (1, 62, 136, 96), (143, 71, 11, 103), (16, 56, 132, 104), (17, 50, 128, 106), (18, 44, 124, 108), (19, 38, 120, 110), (20, 105, 133, 58), (21, 107, 129, 52), (22, 109, 125, 46), (23, 111, 121, 40), (36, 15, 23, 40), (42, 14, 22, 46), (48, 13, 21, 52), (54, 12, 20, 58), (147, 77, 35, 118), (151, 83, 34, 116), (155, 89, 33, 114), (159, 95, 32, 112), (25, 85, 154, 115), (26, 79, 150, 117), (27, 73, 146, 119), (40, 121, 122, 41), (93, 28, 32, 95), (87, 29, 33, 89), (81, 30, 34, 83), (75, 31, 35, 77), (4, 37, 41, 10), (37, 36, 40, 41), (24, 91, 158, 113), (44, 45, 127, 124), (45, 19, 110, 127), (38, 39, 123, 120), (15, 43, 47, 23), (43, 42, 46, 47), (51, 18, 108, 131), (50, 51, 131, 128), (47, 126, 111, 23), (46, 125, 126, 47), (14, 49, 53, 22), (49, 48, 52, 53), (57, 17, 106, 135), (56, 57, 135, 132), (53, 130, 109, 22), (52, 129, 130, 53), (13, 55, 59, 21), (55, 54, 58, 59), (63, 16, 104, 139), (62, 63, 139, 136), (59, 134, 107, 21), (58, 133, 134, 59), (0, 1, 96, 97, 8), (140, 70, 71, 143), (98, 9, 94, 156), (64, 137, 138, 65), (12, 61, 65, 20), (61, 60, 64, 65), (65, 138, 105, 20), (73, 72, 145, 146), (66, 27, 119, 141), (67, 66, 141, 142), (31, 68, 70, 35), (68, 69, 71, 70), (30, 74, 76, 34), (74, 75, 77, 76), (72, 26, 117, 145), (79, 78, 149, 150), (118, 35, 70, 140), (144, 76, 77, 147), (29, 80, 82, 33), (80, 81, 83, 82), (78, 25, 115, 149), (85, 84, 153, 154), (116, 34, 76, 144), (148, 82, 83, 151), (28, 86, 88, 32), (86, 87, 89, 88), (84, 24, 113, 153), (91, 90, 157, 158), (114, 33, 82, 148), (152, 88, 89, 155), (3, 92, 94, 9), (92, 93, 95, 94), (2, 3, 9, 98, 99), (112, 32, 88, 152), (156, 94, 95, 159), (123, 101, 100, 122), (143, 103, 102, 142), (139, 104, 105, 138), (135, 106, 107, 134), (131, 108, 109, 130), (127, 110, 111, 126), (159, 112, 113, 158), (155, 114, 115, 154), (151, 116, 117, 150), (147, 118, 119, 146), (110, 120, 121, 111), (120, 123, 122, 121), (108, 124, 125, 109), (124, 127, 126, 125), (106, 128, 129, 107), (128, 131, 130, 129), (104, 132, 133, 105), (132, 135, 134, 133), (96, 136, 137, 97), (136, 139, 138, 137), (118, 140, 141, 119), (140, 143, 142, 141), (116, 144, 145, 117), (144, 147, 146, 145), (114, 148, 149, 115), (148, 151, 150, 149), (112, 152, 153, 113), (152, 155, 154, 153), (98, 156, 157, 99), (156, 159, 158, 157), (8, 97, 137, 64)])
me_cube_001.materials.append(mat_material_001)
me_cube_001.use_remesh_preserve_volume = False
me_cube_001.use_remesh_preserve_attributes = False
me_cube_001.use_mirror_vertex_groups = False
me_cube_001.update()
me_cube_002 = bpy.data.meshes.new('Cube.002')
me_cube_002.from_pydata([(3.0, 0.0, -0.3), (3.0, -4.0, -0.3), (-3.0, -4.0, -0.3), (-3.0, 9.537e-07, -0.3), (3.0, -9.537e-07, 0.3), (3.0, -4.0, 0.3), (-3.0, -4.0, 0.3), (-3.0, 0.0, 0.3), (2.538, 0.0, -0.3), (2.077, 0.0, -0.3), (-2.077, 4.768e-07, -0.3), (-2.538, 9.537e-07, -0.3), (2.538, -4.0, -0.3), (2.077, -4.0, -0.3), (-2.077, -4.0, -0.3), (-2.538, -4.0, -0.3), (2.538, -9.537e-07, 0.3), (2.077, -9.537e-07, 0.3), (-2.077, -2.384e-07, 0.3), (-2.538, 0.0, 0.3), (2.538, -4.0, 0.3), (2.077, -4.0, 0.3), (-2.077, -4.0, 0.3), (-2.538, -4.0, 0.3), (3.0, -0.8, -0.3), (3.677, -1.6, -0.8), (3.677, -2.4, -0.8), (3.0, -3.2, -0.3), (-3.0, -3.2, -0.3), (-3.523, -2.4, -0.8), (-3.523, -1.6, -0.8), (-3.0, -0.8, -0.3), (3.0, -0.8, 0.3), (3.677, -1.6, -0.2), (3.677, -2.4, -0.2), (3.0, -3.2, 0.3), (-3.0, -3.2, 0.3), (-3.523, -2.4, -0.2), (-3.523, -1.6, -0.2), (-3.0, -0.8, 0.3), (2.538, -0.8, 0.3), (3.123, -1.6, -0.2), (3.123, -2.4, -0.2), (2.538, -3.2, 0.3), (2.077, -0.8, 0.3), (2.077, -1.6, 0.3), (2.077, -2.4, 0.3), (2.077, -3.2, 0.3), (-2.077, -0.8, 0.3), (-2.077, -1.6, 0.3), (-2.077, -2.4, 0.3), (-2.077, -3.2, 0.3), (-2.538, -0.8, 0.3), (-2.97, -1.6, -0.2), (-2.97, -2.4, -0.2), (-2.538, -3.2, 0.3), (2.538, -3.2, -0.3), (3.123, -2.4, -0.8), (3.123, -1.6, -0.8), (2.538, -0.8, -0.3), (2.077, -3.2, -0.3), (2.077, -2.4, -0.3), (2.077, -1.6, -0.3), (2.077, -0.8, -0.3), (-2.077, -3.2, -0.3), (-2.077, -2.4, -0.3), (-2.077, -1.6, -0.3), (-2.077, -0.8, -0.3), (-2.538, -3.2, -0.3), (-2.97, -2.4, -0.8), (-2.97, -1.6, -0.8), (-2.538, -0.8, -0.3), (3.677, -3.467, -0.8), (3.677, -3.733, -0.8), (3.677, -3.467, -0.2), (3.677, -3.733, -0.2), (3.123, -3.467, -0.2), (3.123, -3.733, -0.2), (2.077, -3.467, 0.3), (2.077, -3.733, 0.3), (-2.077, -3.467, 0.3), (-2.077, -3.733, 0.3), (-2.97, -3.467, -0.2), (-2.97, -3.733, -0.2), (-3.523, -3.733, -0.8), (-3.523, -3.467, -0.8), (-3.523, -3.733, -0.2), (-3.523, -3.467, -0.2), (3.123, -3.733, -0.8), (3.123, -3.467, -0.8), (2.077, -3.733, -0.3), (2.077, -3.467, -0.3), (-2.077, -3.733, -0.3), (-2.077, -3.467, -0.3), (-2.97, -3.733, -0.8), (-2.97, -3.467, -0.8), (3.677, -2.667, -0.8), (3.0, -2.933, -0.3), (-3.0, -2.933, -0.3), (-3.523, -2.667, -0.8), (3.677, -2.667, -0.2), (3.0, -2.933, 0.3), (-3.0, -2.933, 0.3), (-3.523, -2.667, -0.2), (3.123, -2.667, -0.2), (2.538, -2.933, 0.3), (2.077, -2.667, 0.3), (2.077, -2.933, 0.3), (-2.077, -2.667, 0.3), (-2.077, -2.933, 0.3), (-2.97, -2.667, -0.2), (-2.538, -2.933, 0.3), (2.538, -2.933, -0.3), (3.123, -2.667, -0.8), (2.077, -2.933, -0.3), (2.077, -2.667, -0.3), (-2.077, -2.933, -0.3), (-2.077, -2.667, -0.3), (-2.538, -2.933, -0.3), (-2.97, -2.667, -0.8), (3.0, -1.867, -0.3), (3.0, -2.133, -0.3), (-3.0, -2.133, -0.3), (-3.0, -1.867, -0.3), (3.0, -1.867, 0.3), (3.0, -2.133, 0.3), (-3.0, -2.133, 0.3), (-3.0, -1.867, 0.3), (2.538, -1.867, 0.3), (2.538, -2.133, 0.3), (2.077, -1.867, 0.3), (2.077, -2.133, 0.3), (-2.077, -1.867, 0.3), (-2.077, -2.133, 0.3), (-2.538, -1.867, 0.3), (-2.538, -2.133, 0.3), (2.538, -2.133, -0.3), (2.538, -1.867, -0.3), (2.077, -2.133, -0.3), (2.077, -1.867, -0.3), (-2.077, -2.133, -0.3), (-2.077, -1.867, -0.3), (-2.538, -2.133, -0.3), (-2.538, -1.867, -0.3), (3.0, -1.067, -0.3), (3.677, -1.333, -0.8), (-3.523, -1.333, -0.8), (-3.0, -1.067, -0.3), (3.0, -1.067, 0.3), (3.677, -1.333, -0.2), (-3.523, -1.333, -0.2), (-3.0, -1.067, 0.3), (2.538, -1.067, 0.3), (3.123, -1.333, -0.2), (2.077, -1.067, 0.3), (2.077, -1.333, 0.3), (-2.077, -1.067, 0.3), (-2.077, -1.333, 0.3), (-2.538, -1.067, 0.3), (-2.97, -1.333, -0.2), (3.123, -1.333, -0.8), (2.538, -1.067, -0.3), (2.077, -1.333, -0.3), (2.077, -1.067, -0.3), (-2.077, -1.333, -0.3), (-2.077, -1.067, -0.3), (-2.97, -1.333, -0.8), (-2.538, -1.067, -0.3), (-3.523, -0.5333, -0.8), (-3.523, -0.2667, -0.8), (-3.523, -0.5333, -0.2), (-3.523, -0.2667, -0.2), (3.123, -0.5333, -0.8), (3.123, -0.2667, -0.8), (2.077, -0.5333, -0.3), (2.077, -0.2667, -0.3), (-2.077, -0.5333, -0.3), (-2.077, -0.2667, -0.3), (-2.97, -0.5333, -0.8), (-2.97, -0.2667, -0.8), (3.677, -0.2667, -0.8), (3.677, -0.5333, -0.8), (3.677, -0.2667, -0.2), (3.677, -0.5333, -0.2), (3.123, -0.2667, -0.2), (3.123, -0.5333, -0.2), (2.077, -0.2667, 0.3), (2.077, -0.5333, 0.3), (-2.077, -0.2667, 0.3), (-2.077, -0.5333, 0.3), (-2.97, -0.2667, -0.2), (-2.97, -0.5333, -0.2)], [], [(94, 15, 2, 84), (83, 86, 6, 23), (73, 75, 5, 1), (169, 171, 7, 3), (4, 0, 8, 9, 10, 11, 3, 7, 19, 18, 17, 16), (1, 5, 20, 21, 22, 23, 6, 2, 15, 14, 13, 12), (75, 77, 20, 5), (79, 81, 22, 21), (73, 1, 12, 88), (88, 12, 13, 90), (90, 13, 14, 92), (92, 14, 15, 94), (79, 21, 20, 77), (83, 23, 22, 81), (191, 52, 48, 189), (159, 53, 49, 157), (135, 54, 50, 133), (111, 55, 51, 109), (187, 44, 40, 185), (155, 45, 41, 153), (131, 46, 42, 129), (107, 47, 43, 105), (176, 67, 71, 178), (164, 66, 70, 166), (140, 65, 69, 142), (116, 64, 68, 118), (174, 63, 67, 176), (162, 62, 66, 164), (138, 61, 65, 140), (114, 60, 64, 116), (172, 59, 63, 174), (160, 58, 62, 162), (136, 57, 61, 138), (112, 56, 60, 114), (181, 24, 59, 172), (145, 25, 58, 160), (121, 26, 57, 136), (97, 27, 56, 112), (187, 189, 48, 44), (155, 157, 49, 45), (131, 133, 50, 46), (107, 109, 51, 47), (183, 185, 40, 32), (149, 153, 41, 33), (125, 129, 42, 34), (101, 105, 43, 35), (85, 87, 36, 28), (99, 103, 37, 29), (123, 127, 38, 30), (147, 151, 39, 31), (181, 183, 32, 24), (145, 149, 33, 25), (121, 125, 34, 26), (97, 101, 35, 27), (191, 170, 39, 52), (159, 150, 38, 53), (135, 126, 37, 54), (111, 102, 36, 55), (178, 71, 31, 168), (166, 70, 30, 146), (142, 69, 29, 122), (118, 68, 28, 98), (2, 6, 86, 84), (84, 86, 87, 85), (55, 82, 80, 51), (82, 83, 81, 80), (47, 78, 76, 43), (78, 79, 77, 76), (64, 93, 95, 68), (93, 92, 94, 95), (60, 91, 93, 64), (91, 90, 92, 93), (56, 89, 91, 60), (89, 88, 90, 91), (27, 72, 89, 56), (72, 73, 88, 89), (47, 51, 80, 78), (78, 80, 81, 79), (35, 43, 76, 74), (74, 76, 77, 75), (27, 35, 74, 72), (72, 74, 75, 73), (55, 36, 87, 82), (82, 87, 86, 83), (68, 95, 85, 28), (95, 94, 84, 85), (69, 119, 99, 29), (119, 118, 98, 99), (54, 37, 103, 110), (110, 103, 102, 111), (26, 34, 100, 96), (96, 100, 101, 97), (28, 36, 102, 98), (98, 102, 103, 99), (34, 42, 104, 100), (100, 104, 105, 101), (46, 50, 108, 106), (106, 108, 109, 107), (26, 96, 113, 57), (96, 97, 112, 113), (57, 113, 115, 61), (113, 112, 114, 115), (61, 115, 117, 65), (115, 114, 116, 117), (65, 117, 119, 69), (117, 116, 118, 119), (46, 106, 104, 42), (106, 107, 105, 104), (54, 110, 108, 50), (110, 111, 109, 108), (70, 143, 123, 30), (143, 142, 122, 123), (53, 38, 127, 134), (134, 127, 126, 135), (25, 33, 124, 120), (120, 124, 125, 121), (29, 37, 126, 122), (122, 126, 127, 123), (33, 41, 128, 124), (124, 128, 129, 125), (45, 49, 132, 130), (130, 132, 133, 131), (25, 120, 137, 58), (120, 121, 136, 137), (58, 137, 139, 62), (137, 136, 138, 139), (62, 139, 141, 66), (139, 138, 140, 141), (66, 141, 143, 70), (141, 140, 142, 143), (45, 130, 128, 41), (130, 131, 129, 128), (53, 134, 132, 49), (134, 135, 133, 132), (71, 167, 147, 31), (167, 166, 146, 147), (52, 39, 151, 158), (158, 151, 150, 159), (24, 32, 148, 144), (144, 148, 149, 145), (30, 38, 150, 146), (146, 150, 151, 147), (32, 40, 152, 148), (148, 152, 153, 149), (44, 48, 156, 154), (154, 156, 157, 155), (24, 144, 161, 59), (144, 145, 160, 161), (59, 161, 163, 63), (161, 160, 162, 163), (63, 163, 165, 67), (163, 162, 164, 165), (67, 165, 167, 71), (165, 164, 166, 167), (44, 154, 152, 40), (154, 155, 153, 152), (52, 158, 156, 48), (158, 159, 157, 156), (11, 179, 169, 3), (179, 178, 168, 169), (19, 7, 171, 190), (190, 171, 170, 191), (0, 4, 182, 180), (180, 182, 183, 181), (4, 16, 184, 182), (182, 184, 185, 183), (17, 18, 188, 186), (186, 188, 189, 187), (0, 180, 173, 8), (180, 181, 172, 173), (8, 173, 175, 9), (173, 172, 174, 175), (9, 175, 177, 10), (175, 174, 176, 177), (10, 177, 179, 11), (177, 176, 178, 179), (17, 186, 184, 16), (186, 187, 185, 184), (19, 190, 188, 18), (190, 191, 189, 188), (31, 39, 170, 168), (168, 170, 171, 169)])
me_cube_002.materials.append(mat_material)
me_cube_002.use_remesh_preserve_volume = False
me_cube_002.use_remesh_preserve_attributes = False
me_cube_002.use_mirror_vertex_groups = False
me_cube_002.update()

# ---- objects
ob_outherledborder = bpy.data.objects.new('OutherLedBorder', me_plane_003)
ob_innerledstripes = bpy.data.objects.new('InnerLedStripes', me_plane_001)
ob_hexagons = bpy.data.objects.new('Hexagons', me_cylinder)
ob_borders = bpy.data.objects.new('Borders', me_cube_001)
ob_underground = bpy.data.objects.new('Underground', me_cube_002)

# ---- transforms, parenting, visibility, modifiers, constraints
ob_outherledborder.location = (0.0, 0.0, 0.0)
ob_outherledborder.lineart.crease_threshold = 0.0
ob_innerledstripes.location = (0.0, 0.0, 0.0)
ob_innerledstripes.lineart.crease_threshold = 0.0
ob_hexagons.location = (0.0, 0.0, 0.0)
ob_hexagons.lineart.crease_threshold = 0.0
ob_borders.location = (0.0, 0.0, 0.0)
ob_borders.lock_rotations_4d = False
ob_borders.empty_display_type = 'ARROWS'
ob_borders.lineart.crease_threshold = 0.0
ob_underground.location = (0.0, 0.0, 0.0)
ob_underground.lock_rotations_4d = False
ob_underground.empty_display_type = 'ARROWS'
ob_underground.lineart.crease_threshold = 0.0

# ---- collection membership
col_collection_1.objects.link(ob_outherledborder)
col_collection_1.objects.link(ob_innerledstripes)
col_collection_1.objects.link(ob_hexagons)
col_collection_1.objects.link(ob_borders)
col_collection_1.objects.link(ob_underground)

# ---- scene / render settings (as saved in the file)
scene.frame_start = 1; scene.frame_end = 250; scene.frame_set(1)
scene.render.engine = 'BLENDER_EEVEE_NEXT'
scene.render.resolution_percentage = 50
scene.render.dither_intensity = 0.0
scene.cycles.use_denoising = False
scene.cycles.samples = 128
scene.cycles.sampling_pattern = 'TABULATED_SOBOL'
scene.cycles.use_adaptive_sampling = False
scene.cycles.use_light_tree = False
scene.cycles.blur_glossy = 0.0
scene.cycles.sample_clamp_indirect = 0.0
scene.view_settings.view_transform = 'Standard'
bpy.context.view_layer.update()

# ---- added for rendering (the .blend has no active camera and no usable light): camera, sun
cam_auto = bpy.data.cameras.new('AutoCamera')
cam_auto.lens = 50.0
cam_auto.sensor_width = 36.0
cam_auto.clip_end = 1000.0
ob_auto_camera = bpy.data.objects.new('AutoCamera', cam_auto)
scene.collection.objects.link(ob_auto_camera)
ob_auto_camera.location = (7.80644, -11.2759, 6.08394)
ob_auto_camera.rotation_euler = (1.09748, -7.21219e-08, 0.694738)
scene.camera = ob_auto_camera
light_auto_sun = bpy.data.lights.new('AutoSun', 'SUN')
light_auto_sun.energy = 3.0
light_auto_sun.angle = 0.0523599
ob_auto_sun = bpy.data.objects.new('AutoSun', light_auto_sun)
scene.collection.objects.link(ob_auto_sun)
ob_auto_sun.rotation_euler = (0.872665, 0.174533, 0.523599)
bpy.context.view_layer.update()
